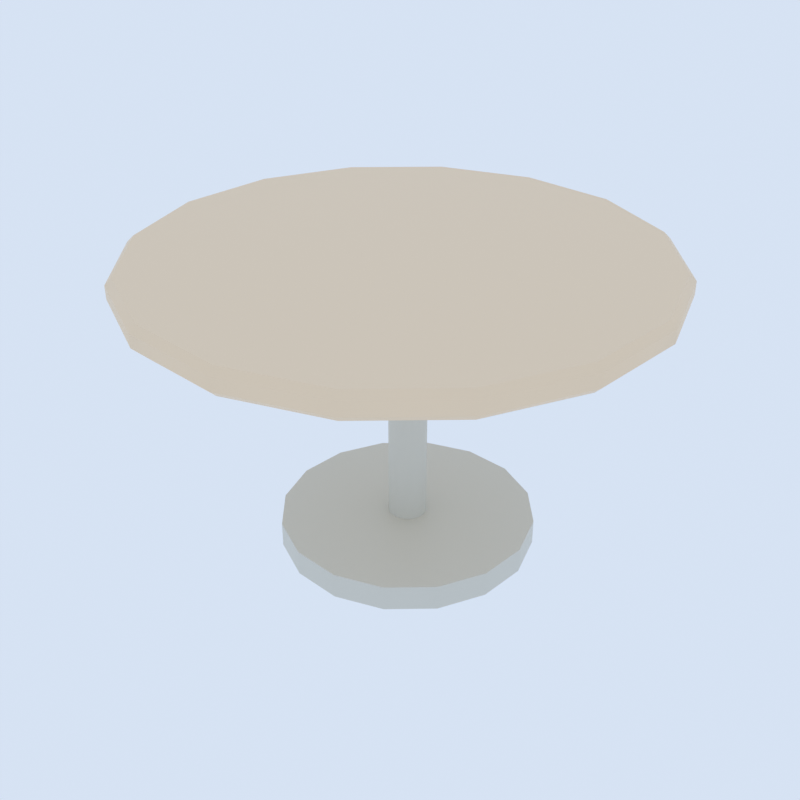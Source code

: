 # Source: circletable.blend  (saved by Blender 5.2.45; exported with 4.5.12 LTS)
import bpy
from mathutils import Matrix  # noqa: F401  (used for matrix-valued properties, if any)

bpy.ops.wm.read_factory_settings(use_empty=True)
scene = bpy.context.scene
scene.name = 'Scene'

# ---- collections
col_collection = bpy.data.collections.new('Collection'); scene.collection.children.link(col_collection)
col_gltf_not_exported = bpy.data.collections.new('glTF_not_exported'); scene.collection.children.link(col_gltf_not_exported)
col_gltf_not_exported.hide_render = True
col_gltf_not_exported.hide_viewport = True

# ---- materials (node trees are filled in below, after node groups)
mat_tabletop = bpy.data.materials.new('tabletop')
mat_tablebot = bpy.data.materials.new('tablebot')

# ---- node groups
ng_smooth_by_angle = bpy.data.node_groups.new('Smooth by Angle', 'GeometryNodeTree')
_s = ng_smooth_by_angle.interface.new_socket(name='Mesh', in_out='OUTPUT', socket_type='NodeSocketGeometry')
_s = ng_smooth_by_angle.interface.new_socket(name='Mesh', in_out='INPUT', socket_type='NodeSocketGeometry')
_s = ng_smooth_by_angle.interface.new_socket(name='Angle', in_out='INPUT', socket_type='NodeSocketFloat')
_s.subtype = 'ANGLE'
_s.default_value = 0.5236
_s.min_value = 0.0
_s.max_value = 3.142
_s.description = 'Maximum face angle for smooth edges'
_s = ng_smooth_by_angle.interface.new_socket(name='Ignore Sharpness', in_out='INPUT', socket_type='NodeSocketBool')
_s.force_non_field = True
ng_smooth_by_angle.is_modifier = True
_N = ng_smooth_by_angle.nodes; _L = ng_smooth_by_angle.links
n0 = _N.new('GeometryNodeSetShadeSmooth'); n0.name = 'Set Shade Smooth'; n0.location = (120, -80)
n0.domain = 'EDGE'
n1 = _N.new('GeometryNodeSetShadeSmooth'); n1.name = 'Set Shade Smooth.001'; n1.location = (300, -80)
n2 = _N.new('NodeGroupOutput'); n2.name = 'Group Output'; n2.location = (480, -80)
n3 = _N.new('GeometryNodeInputMeshEdgeAngle'); n3.name = 'Edge Angle'; n3.location = (-440, -240)
n4 = _N.new('NodeGroupInput'); n4.name = 'Group Input'; n4.location = (-80, -80)
n5 = _N.new('GeometryNodeInputEdgeSmooth'); n5.name = 'Is Edge Smooth'; n5.location = (-260, -120)
n6 = _N.new('GeometryNodeInputShadeSmooth'); n6.name = 'Is Shade Smooth'; n6.location = (-440, -397)
n7 = _N.new('FunctionNodeCompare'); n7.name = 'Compare'; n7.location = (-260, -260)
n7.operation = 'LESS_EQUAL'
n8 = _N.new('FunctionNodeBooleanMath'); n8.name = 'Boolean Math.001'; n8.location = (-80, -260)
n9 = _N.new('NodeGroupInput'); n9.name = 'Group Input.001'; n9.location = (-440, -329)
n10 = _N.new('NodeGroupInput'); n10.name = 'Group Input.002'; n10.location = (-259, -189)
n11 = _N.new('FunctionNodeBooleanMath'); n11.name = 'Boolean Math'; n11.location = (-80, -149)
n11.operation = 'OR'
n12 = _N.new('FunctionNodeBooleanMath'); n12.name = 'Boolean Math.002'; n12.location = (-260, -380)
n12.operation = 'OR'
n13 = _N.new('NodeGroupInput'); n13.name = 'Group Input.003'; n13.location = (-440, -460)
_L.new(n3.outputs[0], n7.inputs[0])
_L.new(n1.outputs[0], n2.inputs[0])
_L.new(n9.outputs[1], n7.inputs[1])
_L.new(n7.outputs[0], n8.inputs[0])
_L.new(n4.outputs[0], n0.inputs[0])
_L.new(n0.outputs[0], n1.inputs[0])
_L.new(n8.outputs[0], n0.inputs[2])
_L.new(n10.outputs[2], n11.inputs[1])
_L.new(n5.outputs[0], n11.inputs[0])
_L.new(n11.outputs[0], n0.inputs[1])
_L.new(n13.outputs[2], n12.inputs[1])
_L.new(n6.outputs[0], n12.inputs[0])
_L.new(n12.outputs[0], n8.inputs[1])
n2.is_active_output = True

# ---- material node trees
mat_tabletop.use_nodes = True; mat_tabletop.node_tree.nodes.clear()
_N = mat_tabletop.node_tree.nodes; _L = mat_tabletop.node_tree.links
n0 = _N.new('ShaderNodeBsdfPrincipled'); n0.name = 'Principled BSDF'; n0.location = (-200, 100)
n0.inputs[0].default_value = (0.8811, 0.6995, 0.4973, 1.0)
n0.inputs[10].default_value = 0.005
n1 = _N.new('ShaderNodeOutputMaterial'); n1.name = 'Material Output'; n1.location = (200, 100)
_L.new(n0.outputs[0], n1.inputs[0])
n1.is_active_output = True
mat_tablebot.use_nodes = True; mat_tablebot.node_tree.nodes.clear()
_N = mat_tablebot.node_tree.nodes; _L = mat_tablebot.node_tree.links
n0 = _N.new('ShaderNodeBsdfPrincipled'); n0.name = 'Principled BSDF'; n0.location = (-200, 100)
n0.inputs[0].default_value = (0.6769, 0.6652, 0.5983, 1.0)
n0.inputs[10].default_value = 0.005
n1 = _N.new('ShaderNodeOutputMaterial'); n1.name = 'Material Output'; n1.location = (200, 100)
_L.new(n0.outputs[0], n1.inputs[0])
n1.is_active_output = True

# ---- world
world_thumbnail_sky = bpy.data.worlds.new('Thumbnail sky'); scene.world = world_thumbnail_sky
world_thumbnail_sky.use_nodes = True; world_thumbnail_sky.node_tree.nodes.clear()
_N = world_thumbnail_sky.node_tree.nodes; _L = world_thumbnail_sky.node_tree.links
n0 = _N.new('ShaderNodeBackground'); n0.name = 'Background'; n0.location = (-200, 100)
n0.inputs[0].default_value = (0.75, 0.85, 1.0, 1.0)
n0.inputs[1].default_value = 0.9
n1 = _N.new('ShaderNodeOutputWorld'); n1.name = 'World Output'; n1.location = (200, 100)
_L.new(n0.outputs[0], n1.inputs[0])
n1.is_active_output = True

# ---- cameras
cam_thumbnail_camera = bpy.data.cameras.new('Thumbnail camera')

# ---- lights
light_thumbnail_sun = bpy.data.lights.new('Thumbnail sun', 'SUN')
light_thumbnail_sun.energy = 3.5

# ---- meshes
me_cylinder = bpy.data.meshes.new('Cylinder')
me_cylinder.from_pydata([(1.863e-09, 0.9745, 2.235e-08), (0.0, 1.0, -0.025), (0.3729, 0.9003, 2.235e-08), (0.3827, 0.9239, -0.025), (0.6891, 0.6891, 2.235e-08), (0.7071, 0.7071, -0.025), (0.9003, 0.3729, 2.235e-08), (0.9239, 0.3827, -0.025), (0.9745, -1.863e-09, 2.235e-08), (1.0, 0.0, -0.025), (0.9003, -0.3729, 2.235e-08), (0.9239, -0.3827, -0.025), (0.6891, -0.6891, 2.235e-08), (0.7071, -0.7071, -0.025), (0.3729, -0.9003, 2.235e-08), (0.3827, -0.9239, -0.025), (-1.863e-09, -0.9745, 2.235e-08), (0.0, -1.0, -0.025), (-0.3729, -0.9003, 2.235e-08), (-0.3827, -0.9239, -0.025), (-0.6891, -0.6891, 2.235e-08), (-0.7071, -0.7071, -0.025), (-0.9003, -0.3729, 2.235e-08), (-0.9239, -0.3827, -0.025), (-0.9745, 1.863e-09, 2.235e-08), (-1.0, 0.0, -0.025), (-0.9003, 0.3729, 2.235e-08), (-0.9239, 0.3827, -0.025), (-0.6891, 0.6891, 2.235e-08), (-0.7071, 0.7071, -0.025), (-0.3729, 0.9003, 2.235e-08), (-0.3827, 0.9239, -0.025), (-1.863e-09, 0.9745, -0.1), (0.0, 1.0, -0.075), (0.3827, 0.9239, -0.075), (0.3729, 0.9003, -0.1), (0.7071, 0.7071, -0.075), (0.6891, 0.6891, -0.1), (0.9239, 0.3827, -0.075), (0.9003, 0.3729, -0.1), (1.0, 0.0, -0.075), (0.9745, 1.863e-09, -0.1), (0.9239, -0.3827, -0.075), (0.9003, -0.3729, -0.1), (0.7071, -0.7071, -0.075), (0.6891, -0.6891, -0.1), (0.3827, -0.9239, -0.075), (0.3729, -0.9003, -0.1), (0.0, -1.0, -0.075), (1.863e-09, -0.9745, -0.1), (-0.3827, -0.9239, -0.075), (-0.3729, -0.9003, -0.1), (-0.7071, -0.7071, -0.075), (-0.6891, -0.6891, -0.1), (-0.9239, -0.3827, -0.075), (-0.9003, -0.3729, -0.1), (-1.0, 0.0, -0.075), (-0.9745, -1.863e-09, -0.1), (-0.9239, 0.3827, -0.075), (-0.9003, 0.3729, -0.1), (-0.7071, 0.7071, -0.075), (-0.6891, 0.6891, -0.1), (-0.3827, 0.9239, -0.075), (-0.3729, 0.9003, -0.1)], [], [(3, 1, 0, 2), (5, 3, 2, 4), (7, 5, 4, 6), (9, 7, 6, 8), (11, 9, 8, 10), (13, 11, 10, 12), (15, 13, 12, 14), (17, 15, 14, 16), (19, 17, 16, 18), (21, 19, 18, 20), (23, 21, 20, 22), (25, 23, 22, 24), (27, 25, 24, 26), (29, 27, 26, 28), (31, 29, 28, 30), (1, 31, 30, 0), (2, 0, 30, 28, 26, 24, 22, 20, 18, 16, 14, 12, 10, 8, 6, 4), (33, 34, 35, 32), (34, 36, 37, 35), (36, 38, 39, 37), (38, 40, 41, 39), (40, 42, 43, 41), (42, 44, 45, 43), (44, 46, 47, 45), (46, 48, 49, 47), (48, 50, 51, 49), (50, 52, 53, 51), (52, 54, 55, 53), (54, 56, 57, 55), (56, 58, 59, 57), (58, 60, 61, 59), (60, 62, 63, 61), (62, 33, 32, 63), (33, 1, 3, 34), (32, 35, 37, 39, 41, 43, 45, 47, 49, 51, 53, 55, 57, 59, 61, 63), (62, 31, 1, 33), (34, 3, 5, 36), (36, 5, 7, 38), (38, 7, 9, 40), (40, 9, 11, 42), (42, 11, 13, 44), (44, 13, 15, 46), (46, 15, 17, 48), (48, 17, 19, 50), (50, 19, 21, 52), (52, 21, 23, 54), (54, 23, 25, 56), (56, 25, 27, 58), (58, 27, 29, 60), (60, 29, 31, 62)])
me_cylinder.polygons.foreach_set('use_smooth', [True] * 50)
_uv = me_cylinder.uv_layers.new(name='UVMap')
_uv.uv.foreach_set('vector', [0.3418, 0.4717, 0.25, 0.49, 0.25, 0.4839, 0.3395, 0.4661, 0.4197, 0.4197, 0.3418, 0.4717, 0.3395, 0.4661, 0.4154, 0.4154, 0.4717, 0.3418, 0.4197, 0.4197, 0.4154, 0.4154, 0.4661, 0.3395, 0.49, 0.25, 0.4717, 0.3418, 0.4661, 0.3395, 0.4839, 0.25, 0.4717, 0.1582, 0.49, 0.25, 0.4839, 0.25, 0.4661, 0.1605, 0.4197, 0.08029, 0.4717, 0.1582, 0.4661, 0.1605, 0.4154, 0.08462, 0.3418, 0.02827, 0.4197, 0.08029, 0.4154, 0.08462, 0.3395, 0.03392, 0.25, 0.01, 0.3418, 0.02827, 0.3395, 0.03392, 0.25, 0.01612, 0.1582, 0.02827, 0.25, 0.01, 0.25, 0.01612, 0.1605, 0.03392, 0.08029, 0.08029, 0.1582, 0.02827, 0.1605, 0.03392, 0.08462, 0.08462, 0.02827, 0.1582, 0.08029, 0.08029, 0.08462, 0.08462, 0.03392, 0.1605, 0.01, 0.25, 0.02827, 0.1582, 0.03392, 0.1605, 0.01612, 0.25, 0.02827, 0.3418, 0.01, 0.25, 0.01612, 0.25, 0.03392, 0.3395, 0.08029, 0.4197, 0.02827, 0.3418, 0.03392, 0.3395, 0.08462, 0.4154, 0.1582, 0.4717, 0.08029, 0.4197, 0.08462, 0.4154, 0.1605, 0.4661, 0.25, 0.49, 0.1582, 0.4717, 0.1605, 0.4661, 0.25, 0.4839, 0.3395, 0.4661, 0.25, 0.4839, 0.1605, 0.4661, 0.08462, 0.4154, 0.03392, 0.3395, 0.01612, 0.25, 0.03392, 0.1605, 0.08462, 0.08462, 0.1605, 0.03392, 0.25, 0.01612, 0.3395, 0.03392, 0.4154, 0.08462, 0.4661, 0.1605, 0.4839, 0.25, 0.4661, 0.3395, 0.4154, 0.4154, 0.75, 0.49, 0.8418, 0.4717, 0.8395, 0.4661, 0.75, 0.4839, 0.8418, 0.4717, 0.9197, 0.4197, 0.9154, 0.4154, 0.8395, 0.4661, 0.9197, 0.4197, 0.9717, 0.3418, 0.9661, 0.3395, 0.9154, 0.4154, 0.9717, 0.3418, 0.99, 0.25, 0.9839, 0.25, 0.9661, 0.3395, 0.99, 0.25, 0.9717, 0.1582, 0.9661, 0.1605, 0.9839, 0.25, 0.9717, 0.1582, 0.9197, 0.08029, 0.9154, 0.08462, 0.9661, 0.1605, 0.9197, 0.08029, 0.8418, 0.02827, 0.8395, 0.03392, 0.9154, 0.08462, 0.8418, 0.02827, 0.75, 0.01, 0.75, 0.01612, 0.8395, 0.03392, 0.75, 0.01, 0.6582, 0.02827, 0.6605, 0.03392, 0.75, 0.01612, 0.6582, 0.02827, 0.5803, 0.08029, 0.5846, 0.08462, 0.6605, 0.03392, 0.5803, 0.08029, 0.5283, 0.1582, 0.5339, 0.1605, 0.5846, 0.08462, 0.5283, 0.1582, 0.51, 0.25, 0.5161, 0.25, 0.5339, 0.1605, 0.51, 0.25, 0.5283, 0.3418, 0.5339, 0.3395, 0.5161, 0.25, 0.5283, 0.3418, 0.5803, 0.4197, 0.5846, 0.4154, 0.5339, 0.3395, 0.5803, 0.4197, 0.6582, 0.4717, 0.6605, 0.4661, 0.5846, 0.4154, 0.6582, 0.4717, 0.75, 0.49, 0.75, 0.4839, 0.6605, 0.4661, 1.0, 0.625, 1.0, 0.875, 0.9375, 0.875, 0.9375, 0.625, 0.75, 0.4839, 0.8395, 0.4661, 0.9154, 0.4154, 0.9661, 0.3395, 0.9839, 0.25, 0.9661, 0.1605, 0.9154, 0.08462, 0.8395, 0.03392, 0.75, 0.01612, 0.6605, 0.03392, 0.5846, 0.08462, 0.5339, 0.1605, 0.5161, 0.25, 0.5339, 0.3395, 0.5846, 0.4154, 0.6605, 0.4661, 0.0625, 0.625, 0.0625, 0.875, 0.0, 0.875, 0.0, 0.625, 0.9375, 0.625, 0.9375, 0.875, 0.875, 0.875, 0.875, 0.625, 0.875, 0.625, 0.875, 0.875, 0.8125, 0.875, 0.8125, 0.625, 0.8125, 0.625, 0.8125, 0.875, 0.75, 0.875, 0.75, 0.625, 0.75, 0.625, 0.75, 0.875, 0.6875, 0.875, 0.6875, 0.625, 0.6875, 0.625, 0.6875, 0.875, 0.625, 0.875, 0.625, 0.625, 0.625, 0.625, 0.625, 0.875, 0.5625, 0.875, 0.5625, 0.625, 0.5625, 0.625, 0.5625, 0.875, 0.5, 0.875, 0.5, 0.625, 0.5, 0.625, 0.5, 0.875, 0.4375, 0.875, 0.4375, 0.625, 0.4375, 0.625, 0.4375, 0.875, 0.375, 0.875, 0.375, 0.625, 0.375, 0.625, 0.375, 0.875, 0.3125, 0.875, 0.3125, 0.625, 0.3125, 0.625, 0.3125, 0.875, 0.25, 0.875, 0.25, 0.625, 0.25, 0.625, 0.25, 0.875, 0.1875, 0.875, 0.1875, 0.625, 0.1875, 0.625, 0.1875, 0.875, 0.125, 0.875, 0.125, 0.625, 0.125, 0.625, 0.125, 0.875, 0.0625, 0.875, 0.0625, 0.625])
me_cylinder.materials.append(mat_tabletop)
me_cylinder.update()
me_circle = bpy.data.meshes.new('Circle')
me_circle.from_pydata([(0.0, 1.0, 0.0), (-0.3827, 0.9239, 0.0), (-0.7071, 0.7071, 0.0), (-0.9239, 0.3827, 0.0), (-1.0, 0.0, 0.0), (-0.9239, -0.3827, 0.0), (-0.7071, -0.7071, 0.0), (-0.3827, -0.9239, 0.0), (0.0, -1.0, 0.0), (0.3827, -0.9239, 0.0), (0.7071, -0.7071, 0.0), (0.9239, -0.3827, 0.0), (1.0, 0.0, 0.0), (0.9239, 0.3827, 0.0), (0.7071, 0.7071, 0.0), (0.3827, 0.9239, 0.0), (0.0, 1.0, 0.2), (-0.3827, 0.9239, 0.2), (-0.7071, 0.7071, 0.2), (-0.9239, 0.3827, 0.2), (-1.0, 0.0, 0.2), (-0.9239, -0.3827, 0.2), (-0.7071, -0.7071, 0.2), (-0.3827, -0.9239, 0.2), (0.0, -1.0, 0.2), (0.3827, -0.9239, 0.2), (0.7071, -0.7071, 0.2), (0.9239, -0.3827, 0.2), (1.0, 0.0, 0.2), (0.9239, 0.3827, 0.2), (0.7071, 0.7071, 0.2), (0.3827, 0.9239, 0.2), (1.267e-08, 0.15, 0.2), (-0.0574, 0.1386, 0.2), (-0.1061, 0.1061, 0.2), (-0.1386, 0.0574, 0.2), (-0.15, -9.499e-09, 0.2), (-0.1386, -0.0574, 0.2), (-0.1061, -0.1061, 0.2), (-0.0574, -0.1386, 0.2), (1.267e-08, -0.15, 0.2), (0.0574, -0.1386, 0.2), (0.1061, -0.1061, 0.2), (0.1386, -0.0574, 0.2), (0.15, -9.499e-09, 0.2), (0.1386, 0.0574, 0.2), (0.1061, 0.1061, 0.2), (0.0574, 0.1386, 0.2), (1.267e-08, 0.15, 2.2), (-0.0574, 0.1386, 2.2), (-0.1061, 0.1061, 2.2), (-0.1386, 0.0574, 2.2), (-0.15, -9.499e-09, 2.2), (-0.1386, -0.0574, 2.2), (-0.1061, -0.1061, 2.2), (-0.0574, -0.1386, 2.2), (1.267e-08, -0.15, 2.2), (0.0574, -0.1386, 2.2), (0.1061, -0.1061, 2.2), (0.1386, -0.0574, 2.2), (0.15, -9.499e-09, 2.2), (0.1386, 0.0574, 2.2), (0.1061, 0.1061, 2.2), (0.0574, 0.1386, 2.2)], [], [(11, 12, 28, 27), (4, 5, 21, 20), (12, 13, 29, 28), (5, 6, 22, 21), (13, 14, 30, 29), (6, 7, 23, 22), (14, 15, 31, 30), (7, 8, 24, 23), (0, 1, 17, 16), (15, 0, 16, 31), (8, 9, 25, 24), (1, 2, 18, 17), (9, 10, 26, 25), (2, 3, 19, 18), (10, 11, 27, 26), (3, 4, 20, 19), (25, 26, 42, 41), (18, 19, 35, 34), (26, 27, 43, 42), (19, 20, 36, 35), (27, 28, 44, 43), (20, 21, 37, 36), (28, 29, 45, 44), (21, 22, 38, 37), (29, 30, 46, 45), (22, 23, 39, 38), (30, 31, 47, 46), (23, 24, 40, 39), (16, 17, 33, 32), (31, 16, 32, 47), (24, 25, 41, 40), (17, 18, 34, 33), (46, 47, 63, 62), (39, 40, 56, 55), (32, 33, 49, 48), (47, 32, 48, 63), (40, 41, 57, 56), (33, 34, 50, 49), (41, 42, 58, 57), (34, 35, 51, 50), (42, 43, 59, 58), (35, 36, 52, 51), (43, 44, 60, 59), (36, 37, 53, 52), (44, 45, 61, 60), (37, 38, 54, 53), (45, 46, 62, 61), (38, 39, 55, 54)])
me_circle.polygons.foreach_set('use_smooth', [True] * 48)
_uv = me_circle.uv_layers.new(name='UVMap')
_uv.uv.foreach_set('vector', [0.0, 0.0, 0.0, 0.0, 0.0, 0.0, 0.0, 0.0, 0.0, 0.0, 0.0, 0.0, 0.0, 0.0, 0.0, 0.0, 0.0, 0.0, 0.0, 0.0, 0.0, 0.0, 0.0, 0.0, 0.0, 0.0, 0.0, 0.0, 0.0, 0.0, 0.0, 0.0, 0.0, 0.0, 0.0, 0.0, 0.0, 0.0, 0.0, 0.0, 0.0, 0.0, 0.0, 0.0, 0.0, 0.0, 0.0, 0.0, 0.0, 0.0, 0.0, 0.0, 0.0, 0.0, 0.0, 0.0, 0.0, 0.0, 0.0, 0.0, 0.0, 0.0, 0.0, 0.0, 0.0, 0.0, 0.0, 0.0, 0.0, 0.0, 0.0, 0.0, 0.0, 0.0, 0.0, 0.0, 0.0, 0.0, 0.0, 0.0, 0.0, 0.0, 0.0, 0.0, 0.0, 0.0, 0.0, 0.0, 0.0, 0.0, 0.0, 0.0, 0.0, 0.0, 0.0, 0.0, 0.0, 0.0, 0.0, 0.0, 0.0, 0.0, 0.0, 0.0, 0.0, 0.0, 0.0, 0.0, 0.0, 0.0, 0.0, 0.0, 0.0, 0.0, 0.0, 0.0, 0.0, 0.0, 0.0, 0.0, 0.0, 0.0, 0.0, 0.0, 0.0, 0.0, 0.0, 0.0, 0.0, 0.0, 0.0, 0.0, 0.0, 0.0, 0.0, 0.0, 0.0, 0.0, 0.0, 0.0, 0.0, 0.0, 0.0, 0.0, 0.0, 0.0, 0.0, 0.0, 0.0, 0.0, 0.0, 0.0, 0.0, 0.0, 0.0, 0.0, 0.0, 0.0, 0.0, 0.0, 0.0, 0.0, 0.0, 0.0, 0.0, 0.0, 0.0, 0.0, 0.0, 0.0, 0.0, 0.0, 0.0, 0.0, 0.0, 0.0, 0.0, 0.0, 0.0, 0.0, 0.0, 0.0, 0.0, 0.0, 0.0, 0.0, 0.0, 0.0, 0.0, 0.0, 0.0, 0.0, 0.0, 0.0, 0.0, 0.0, 0.0, 0.0, 0.0, 0.0, 0.0, 0.0, 0.0, 0.0, 0.0, 0.0, 0.0, 0.0, 0.0, 0.0, 0.0, 0.0, 0.0, 0.0, 0.0, 0.0, 0.0, 0.0, 0.0, 0.0, 0.0, 0.0, 0.0, 0.0, 0.0, 0.0, 0.0, 0.0, 0.0, 0.0, 0.0, 0.0, 0.0, 0.0, 0.0, 0.0, 0.0, 0.0, 0.0, 0.0, 0.0, 0.0, 0.0, 0.0, 0.0, 0.0, 0.0, 0.0, 0.0, 0.0, 0.0, 0.0, 0.0, 0.0, 0.0, 0.0, 0.0, 0.0, 0.0, 0.0, 0.0, 0.0, 0.0, 0.0, 0.0, 0.0, 0.0, 0.0, 0.0, 0.0, 0.0, 0.0, 0.0, 0.0, 0.0, 0.0, 0.0, 0.0, 0.0, 0.0, 0.0, 0.0, 0.0, 0.0, 0.0, 0.0, 0.0, 0.0, 0.0, 0.0, 0.0, 0.0, 0.0, 0.0, 0.0, 0.0, 0.0, 0.0, 0.0, 0.0, 0.0, 0.0, 0.0, 0.0, 0.0, 0.0, 0.0, 0.0, 0.0, 0.0, 0.0, 0.0, 0.0, 0.0, 0.0, 0.0, 0.0, 0.0, 0.0, 0.0, 0.0, 0.0, 0.0, 0.0, 0.0, 0.0, 0.0, 0.0, 0.0, 0.0, 0.0, 0.0, 0.0, 0.0, 0.0, 0.0, 0.0, 0.0, 0.0, 0.0, 0.0, 0.0, 0.0, 0.0, 0.0, 0.0, 0.0, 0.0, 0.0, 0.0, 0.0, 0.0, 0.0, 0.0, 0.0, 0.0, 0.0, 0.0, 0.0, 0.0, 0.0, 0.0, 0.0, 0.0, 0.0, 0.0, 0.0, 0.0, 0.0, 0.0, 0.0, 0.0, 0.0, 0.0, 0.0, 0.0, 0.0, 0.0, 0.0, 0.0, 0.0, 0.0, 0.0, 0.0])
me_circle.materials.append(mat_tablebot)
me_circle.update()
me_icosphere = bpy.data.meshes.new('Icosphere')
me_icosphere.from_pydata([(0.0, 0.0, -1.0), (0.7236, -0.5257, -0.4472), (-0.2764, -0.8506, -0.4472), (-0.8944, 0.0, -0.4472), (-0.2764, 0.8506, -0.4472), (0.7236, 0.5257, -0.4472), (0.2764, -0.8506, 0.4472), (-0.7236, -0.5257, 0.4472), (-0.7236, 0.5257, 0.4472), (0.2764, 0.8506, 0.4472), (0.8944, 0.0, 0.4472), (0.0, 0.0, 1.0), (-0.1625, -0.5, -0.8507), (0.4253, -0.309, -0.8507), (0.2629, -0.809, -0.5257), (0.8506, 0.0, -0.5257), (0.4253, 0.309, -0.8507), (-0.5257, 0.0, -0.8507), (-0.6882, -0.5, -0.5257), (-0.1625, 0.5, -0.8507), (-0.6882, 0.5, -0.5257), (0.2629, 0.809, -0.5257), (0.9511, -0.309, 0.0), (0.9511, 0.309, 0.0), (0.0, -1.0, 0.0), (0.5878, -0.809, 0.0), (-0.9511, -0.309, 0.0), (-0.5878, -0.809, 0.0), (-0.5878, 0.809, 0.0), (-0.9511, 0.309, 0.0), (0.5878, 0.809, 0.0), (0.0, 1.0, 0.0), (0.6882, -0.5, 0.5257), (-0.2629, -0.809, 0.5257), (-0.8506, 0.0, 0.5257), (-0.2629, 0.809, 0.5257), (0.6882, 0.5, 0.5257), (0.1625, -0.5, 0.8507), (0.5257, 0.0, 0.8507), (-0.4253, -0.309, 0.8507), (-0.4253, 0.309, 0.8507), (0.1625, 0.5, 0.8507)], [], [(0, 13, 12), (1, 13, 15), (0, 12, 17), (0, 17, 19), (0, 19, 16), (1, 15, 22), (2, 14, 24), (3, 18, 26), (4, 20, 28), (5, 21, 30), (1, 22, 25), (2, 24, 27), (3, 26, 29), (4, 28, 31), (5, 30, 23), (6, 32, 37), (7, 33, 39), (8, 34, 40), (9, 35, 41), (10, 36, 38), (38, 41, 11), (38, 36, 41), (36, 9, 41), (41, 40, 11), (41, 35, 40), (35, 8, 40), (40, 39, 11), (40, 34, 39), (34, 7, 39), (39, 37, 11), (39, 33, 37), (33, 6, 37), (37, 38, 11), (37, 32, 38), (32, 10, 38), (23, 36, 10), (23, 30, 36), (30, 9, 36), (31, 35, 9), (31, 28, 35), (28, 8, 35), (29, 34, 8), (29, 26, 34), (26, 7, 34), (27, 33, 7), (27, 24, 33), (24, 6, 33), (25, 32, 6), (25, 22, 32), (22, 10, 32), (30, 31, 9), (30, 21, 31), (21, 4, 31), (28, 29, 8), (28, 20, 29), (20, 3, 29), (26, 27, 7), (26, 18, 27), (18, 2, 27), (24, 25, 6), (24, 14, 25), (14, 1, 25), (22, 23, 10), (22, 15, 23), (15, 5, 23), (16, 21, 5), (16, 19, 21), (19, 4, 21), (19, 20, 4), (19, 17, 20), (17, 3, 20), (17, 18, 3), (17, 12, 18), (12, 2, 18), (15, 16, 5), (15, 13, 16), (13, 0, 16), (12, 14, 2), (12, 13, 14), (13, 1, 14)])
_uv = me_icosphere.uv_layers.new(name='UVMap')
_uv.uv.foreach_set('vector', [0.1818, 0.0, 0.2273, 0.07873, 0.1364, 0.07873, 0.2727, 0.1575, 0.3182, 0.07873, 0.3636, 0.1575, 0.9091, 0.0, 0.9545, 0.07873, 0.8636, 0.07873, 0.7273, 0.0, 0.7727, 0.07873, 0.6818, 0.07873, 0.5455, 0.0, 0.5909, 0.07873, 0.5, 0.07873, 0.2727, 0.1575, 0.3636, 0.1575, 0.3182, 0.2362, 0.09091, 0.1575, 0.1818, 0.1575, 0.1364, 0.2362, 0.8182, 0.1575, 0.9091, 0.1575, 0.8636, 0.2362, 0.6364, 0.1575, 0.7273, 0.1575, 0.6818, 0.2362, 0.4545, 0.1575, 0.5455, 0.1575, 0.5, 0.2362, 0.2727, 0.1575, 0.3182, 0.2362, 0.2273, 0.2362, 0.09091, 0.1575, 0.1364, 0.2362, 0.04546, 0.2362, 0.8182, 0.1575, 0.8636, 0.2362, 0.7727, 0.2362, 0.6364, 0.1575, 0.6818, 0.2362, 0.5909, 0.2362, 0.4545, 0.1575, 0.5, 0.2362, 0.4091, 0.2362, 0.1818, 0.3149, 0.2727, 0.3149, 0.2273, 0.3937, 0.0, 0.3149, 0.09091, 0.3149, 0.04546, 0.3937, 0.7273, 0.3149, 0.8182, 0.3149, 0.7727, 0.3937, 0.5455, 0.3149, 0.6364, 0.3149, 0.5909, 0.3937, 0.3636, 0.3149, 0.4545, 0.3149, 0.4091, 0.3937, 0.4091, 0.3937, 0.5, 0.3937, 0.4545, 0.4724, 0.4091, 0.3937, 0.4545, 0.3149, 0.5, 0.3937, 0.4545, 0.3149, 0.5455, 0.3149, 0.5, 0.3937, 0.5909, 0.3937, 0.6818, 0.3937, 0.6364, 0.4724, 0.5909, 0.3937, 0.6364, 0.3149, 0.6818, 0.3937, 0.6364, 0.3149, 0.7273, 0.3149, 0.6818, 0.3937, 0.7727, 0.3937, 0.8636, 0.3937, 0.8182, 0.4724, 0.7727, 0.3937, 0.8182, 0.3149, 0.8636, 0.3937, 0.8182, 0.3149, 0.9091, 0.3149, 0.8636, 0.3937, 0.04546, 0.3937, 0.1364, 0.3937, 0.09091, 0.4724, 0.04546, 0.3937, 0.09091, 0.3149, 0.1364, 0.3937, 0.09091, 0.3149, 0.1818, 0.3149, 0.1364, 0.3937, 0.2273, 0.3937, 0.3182, 0.3937, 0.2727, 0.4724, 0.2273, 0.3937, 0.2727, 0.3149, 0.3182, 0.3937, 0.2727, 0.3149, 0.3636, 0.3149, 0.3182, 0.3937, 0.4091, 0.2362, 0.4545, 0.3149, 0.3636, 0.3149, 0.4091, 0.2362, 0.5, 0.2362, 0.4545, 0.3149, 0.5, 0.2362, 0.5455, 0.3149, 0.4545, 0.3149, 0.5909, 0.2362, 0.6364, 0.3149, 0.5455, 0.3149, 0.5909, 0.2362, 0.6818, 0.2362, 0.6364, 0.3149, 0.6818, 0.2362, 0.7273, 0.3149, 0.6364, 0.3149, 0.7727, 0.2362, 0.8182, 0.3149, 0.7273, 0.3149, 0.7727, 0.2362, 0.8636, 0.2362, 0.8182, 0.3149, 0.8636, 0.2362, 0.9091, 0.3149, 0.8182, 0.3149, 0.04546, 0.2362, 0.09091, 0.3149, 0.0, 0.3149, 0.04546, 0.2362, 0.1364, 0.2362, 0.09091, 0.3149, 0.1364, 0.2362, 0.1818, 0.3149, 0.09091, 0.3149, 0.2273, 0.2362, 0.2727, 0.3149, 0.1818, 0.3149, 0.2273, 0.2362, 0.3182, 0.2362, 0.2727, 0.3149, 0.3182, 0.2362, 0.3636, 0.3149, 0.2727, 0.3149, 0.5, 0.2362, 0.5909, 0.2362, 0.5455, 0.3149, 0.5, 0.2362, 0.5455, 0.1575, 0.5909, 0.2362, 0.5455, 0.1575, 0.6364, 0.1575, 0.5909, 0.2362, 0.6818, 0.2362, 0.7727, 0.2362, 0.7273, 0.3149, 0.6818, 0.2362, 0.7273, 0.1575, 0.7727, 0.2362, 0.7273, 0.1575, 0.8182, 0.1575, 0.7727, 0.2362, 0.8636, 0.2362, 0.9545, 0.2362, 0.9091, 0.3149, 0.8636, 0.2362, 0.9091, 0.1575, 0.9545, 0.2362, 0.9091, 0.1575, 1.0, 0.1575, 0.9545, 0.2362, 0.1364, 0.2362, 0.2273, 0.2362, 0.1818, 0.3149, 0.1364, 0.2362, 0.1818, 0.1575, 0.2273, 0.2362, 0.1818, 0.1575, 0.2727, 0.1575, 0.2273, 0.2362, 0.3182, 0.2362, 0.4091, 0.2362, 0.3636, 0.3149, 0.3182, 0.2362, 0.3636, 0.1575, 0.4091, 0.2362, 0.3636, 0.1575, 0.4545, 0.1575, 0.4091, 0.2362, 0.5, 0.07873, 0.5455, 0.1575, 0.4545, 0.1575, 0.5, 0.07873, 0.5909, 0.07873, 0.5455, 0.1575, 0.5909, 0.07873, 0.6364, 0.1575, 0.5455, 0.1575, 0.6818, 0.07873, 0.7273, 0.1575, 0.6364, 0.1575, 0.6818, 0.07873, 0.7727, 0.07873, 0.7273, 0.1575, 0.7727, 0.07873, 0.8182, 0.1575, 0.7273, 0.1575, 0.8636, 0.07873, 0.9091, 0.1575, 0.8182, 0.1575, 0.8636, 0.07873, 0.9545, 0.07873, 0.9091, 0.1575, 0.9545, 0.07873, 1.0, 0.1575, 0.9091, 0.1575, 0.3636, 0.1575, 0.4091, 0.07873, 0.4545, 0.1575, 0.3636, 0.1575, 0.3182, 0.07873, 0.4091, 0.07873, 0.3182, 0.07873, 0.3636, 0.0, 0.4091, 0.07873, 0.1364, 0.07873, 0.1818, 0.1575, 0.09091, 0.1575, 0.1364, 0.07873, 0.2273, 0.07873, 0.1818, 0.1575, 0.2273, 0.07873, 0.2727, 0.1575, 0.1818, 0.1575])
me_icosphere.update()

# ---- objects
ob_cylinder = bpy.data.objects.new('Cylinder', me_cylinder)
ob_circle = bpy.data.objects.new('Circle', me_circle)
ob_icosphere = bpy.data.objects.new('Icosphere', me_icosphere)
ob_thumbnail_camera = bpy.data.objects.new('Thumbnail camera', cam_thumbnail_camera)
ob_thumbnail_sun = bpy.data.objects.new('Thumbnail sun', light_thumbnail_sun)

# ---- transforms, parenting, visibility, modifiers, constraints
ob_cylinder.location = (0.0, -0.05, 1.2)
_m = ob_cylinder.modifiers.new('Smooth by Angle', 'NODES')
_m.node_group = ng_smooth_by_angle
_m.use_pin_to_last = True
_m.show_group_selector = False
ob_circle.location = (0.0, 0.0, 0.0)
ob_circle.scale = (0.5, 0.5, 0.5)
_m = ob_circle.modifiers.new('Smooth by Angle', 'NODES')
_m.node_group = ng_smooth_by_angle
_m.use_pin_to_last = True
_m.show_group_selector = False
ob_icosphere.location = (0.0, 0.0, 0.0)
ob_thumbnail_camera.location = (1.934, -3.063, 2.663)
ob_thumbnail_camera.rotation_euler = (1.052, -8.128e-09, 0.5713)
ob_thumbnail_sun.location = (0.0, 0.0, 0.0)
ob_thumbnail_sun.rotation_euler = (0.7854, 0.0, 0.6109)

# ---- collection membership
col_collection.objects.link(ob_cylinder)
col_collection.objects.link(ob_circle)
col_gltf_not_exported.objects.link(ob_icosphere)
col_gltf_not_exported.objects.link(ob_thumbnail_camera)
col_gltf_not_exported.objects.link(ob_thumbnail_sun)

# ---- scene / render settings (as saved in the file)
scene.camera = ob_thumbnail_camera
scene.frame_start = 1; scene.frame_end = 250; scene.frame_set(1)
scene.render.engine = 'BLENDER_EEVEE_NEXT'
scene.render.resolution_x = 256
scene.render.resolution_y = 256
scene.render.film_transparent = True
scene.render.bake_bias = 0.0
scene.render.bake_samples = 0
scene.render.compositor_device = 'GPU'
scene.eevee.taa_render_samples = 32
scene.eevee.use_volume_custom_range = False
scene.eevee.fast_gi_thickness_near = 0.1
scene.eevee.fast_gi_thickness_far = 0.0
scene.eevee.ray_tracing_options.screen_trace_thickness = 0.1
scene.view_settings.view_transform = 'Standard'
bpy.context.view_layer.update()
